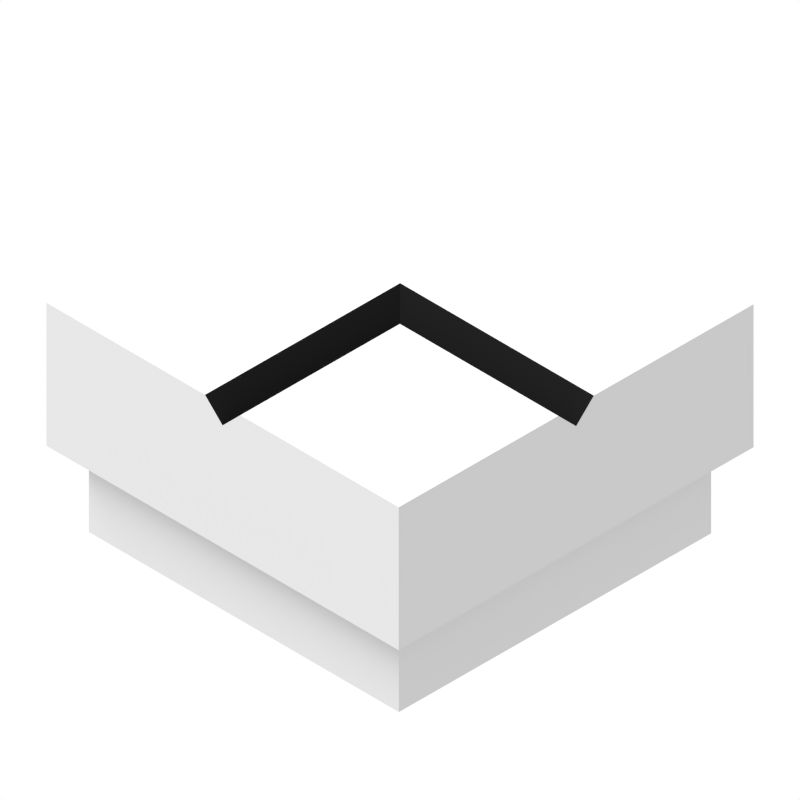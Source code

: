 # Source: goban_piece_corner.blend  (saved by Blender 2.73.0; exported with 4.5.12 LTS)
import bpy
from mathutils import Matrix  # noqa: F401  (used for matrix-valued properties, if any)

bpy.ops.wm.read_factory_settings(use_empty=True)
scene = bpy.context.scene
scene.name = 'Scene'

# ---- collections
col_collection_1 = bpy.data.collections.new('Collection 1'); scene.collection.children.link(col_collection_1)

# ---- materials (node trees are filled in below, after node groups)
mat_black = bpy.data.materials.new('Black')
mat_black.alpha_threshold = 0.0
mat_black.roughness = 0.5
mat_white = bpy.data.materials.new('White')
mat_white.alpha_threshold = 0.0
mat_white.roughness = 0.5
mat_material_013 = bpy.data.materials.new('Material.013')
mat_material_013.alpha_threshold = 0.0
mat_material_013.roughness = 0.5

# ---- material node trees
mat_black.use_nodes = True; mat_black.node_tree.nodes.clear()
_N = mat_black.node_tree.nodes; _L = mat_black.node_tree.links
n0 = _N.new('ShaderNodeOutputMaterial'); n0.name = 'Material Output'; n0.location = (300, 300)
n1 = _N.new('ShaderNodeBsdfDiffuse'); n1.name = 'Diffuse BSDF'; n1.location = (100, 300)
n1.inputs[0].default_value = (0.01, 0.01, 0.01, 1.0)
n1.inputs[1].default_value = 0.2
_L.new(n1.outputs[0], n0.inputs[0])
n0.is_active_output = True
mat_white.use_nodes = True; mat_white.node_tree.nodes.clear()
_N = mat_white.node_tree.nodes; _L = mat_white.node_tree.links
n0 = _N.new('ShaderNodeOutputMaterial'); n0.name = 'Material Output'; n0.location = (300, 300)
n1 = _N.new('ShaderNodeBsdfDiffuse'); n1.name = 'Diffuse BSDF'; n1.location = (100, 300)
n1.inputs[0].default_value = (0.581, 0.581, 0.581, 1.0)
_L.new(n1.outputs[0], n0.inputs[0])
n0.is_active_output = True
mat_material_013.use_nodes = True; mat_material_013.node_tree.nodes.clear()
_N = mat_material_013.node_tree.nodes; _L = mat_material_013.node_tree.links
n0 = _N.new('ShaderNodeOutputMaterial'); n0.name = 'Material Output'; n0.location = (300, 300)
n1 = _N.new('ShaderNodeBsdfDiffuse'); n1.name = 'Diffuse BSDF'; n1.location = (10, 300)
n1.inputs[0].default_value = (0.691, 0.779, 0.8, 1.0)
_L.new(n1.outputs[0], n0.inputs[0])
n0.is_active_output = True

# ---- world
world_world = bpy.data.worlds.new('World'); scene.world = world_world
world_world.use_nodes = True; world_world.node_tree.nodes.clear()
_N = world_world.node_tree.nodes; _L = world_world.node_tree.links
n0 = _N.new('ShaderNodeOutputWorld'); n0.name = 'World Output'; n0.location = (300, 300)
n1 = _N.new('ShaderNodeBackground'); n1.name = 'Background'; n1.location = (110, 300)
n2 = _N.new('ShaderNodeRGB'); n2.name = 'RGB'; n2.location = (-80, 300)
n2.outputs[0].default_value = (1.0, 1.0, 1.0, 0.0)
_L.new(n1.outputs[0], n0.inputs[0])
_L.new(n2.outputs[0], n1.inputs[0])
n0.is_active_output = True
world_world.color = (1.0, 1.0, 1.0)
world_world.use_sun_shadow = False
world_world.sun_shadow_jitter_overblur = 0.0
world_world.cycles.sampling_method = 'MANUAL'
world_world.cycles.sample_map_resolution = 256

# ---- cameras
cam_camera = bpy.data.cameras.new('Camera')
cam_camera.type = 'ORTHO'
cam_camera.sensor_fit = 'HORIZONTAL'
cam_camera.clip_end = 100.0
cam_camera.lens = 35.0
cam_camera.sensor_width = 32.0
cam_camera.sensor_height = 18.0
cam_camera.ortho_scale = 3.2
cam_camera.dof.focus_distance = 0.0

# ---- lights
light_sun = bpy.data.lights.new('Sun', 'SUN')
light_sun.transmission_factor = 0.0
light_sun.cutoff_distance = 30.0
light_sun.angle = 0.5829
light_sun.energy = 3.0
light_sun.shadow_buffer_clip_start = 1.001
light_sun.shadow_soft_size = 0.3
light_sun.shadow_cascade_max_distance = 1000.0
light_sun.cycles.use_multiple_importance_sampling = False

# ---- meshes
me_cube_024 = bpy.data.meshes.new('Cube.024')
me_cube_024.from_pydata([(0.0, -1.0, 0.9), (-1.0, -1.0, 1.0), (-1.0, 1.0, 1.0), (1.0, 1.0, 1.0), (1.0, -1.0, 1.0), (-1.0, -1.0, 0.3), (-1.0, 1.0, 0.3), (1.0, 1.0, 0.3), (1.0, -1.0, 0.3), (-0.88, -0.88, -0.122), (-0.88, 0.88, -0.122), (0.88, 0.88, -0.122), (0.88, -0.88, -0.122), (-0.88, -0.88, 0.222), (-0.88, 0.88, 0.222), (0.88, 0.88, 0.222), (0.88, -0.88, 0.222), (0.1, -1.0, 1.0), (-0.1, -1.0, 1.0), (1.0, 0.0, 0.9), (-0.1, -0.1, 1.0), (0.1, -0.1, 1.0), (0.0, -0.1, 0.9), (1.0, -0.1, 1.0), (0.0, 0.0, 0.9), (0.1, 0.0, 0.9), (1.0, 0.1, 1.0), (0.1, 0.1, 1.0), (-0.1, 0.1, 1.0)], [], [(15, 14, 6, 7), (19, 26, 27, 25), (10, 11, 12, 9), (28, 24, 25, 27), (4, 23, 21, 17), (6, 2, 3, 7), (18, 20, 28, 27, 26, 3, 2, 1), (23, 19, 25, 21), (21, 25, 24, 22), (17, 21, 22, 0), (0, 22, 20, 18), (5, 1, 2, 6), (10, 14, 15, 11), (24, 28, 20, 22), (8, 16, 15, 7), (8, 7, 3, 26, 19, 23, 4), (11, 15, 16, 12), (16, 13, 9, 12), (8, 5, 13, 16), (1, 5, 8, 4, 17, 0, 18), (6, 14, 13, 5), (14, 10, 9, 13)])
me_cube_024.polygons.foreach_set('material_index', [1, 0, 1, 0, 1, 1, 1, 0, 0, 0, 0, 1, 1, 0, 1, 1, 1, 1, 1, 1, 1, 1])
me_cube_024.materials.append(mat_black)
me_cube_024.materials.append(mat_white)
me_cube_024.use_remesh_preserve_volume = False
me_cube_024.use_remesh_preserve_attributes = False
me_cube_024.use_mirror_vertex_groups = False
me_cube_024.update()
me_plane = bpy.data.meshes.new('Plane')
me_plane.from_pydata([(-1.0, -1.0, 0.0), (1.0, -1.0, 0.0), (-1.0, 1.0, 0.0), (1.0, 1.0, 0.0)], [], [(0, 1, 3, 2)])
me_plane.materials.append(mat_material_013)
me_plane.use_remesh_preserve_volume = False
me_plane.use_remesh_preserve_attributes = False
me_plane.use_mirror_vertex_groups = False
me_plane.update()

# ---- objects
ob_cube = bpy.data.objects.new('Cube', me_cube_024)
ob_plane = bpy.data.objects.new('Plane', me_plane)
ob_lamp = bpy.data.objects.new('Lamp', light_sun)
ob_camera = bpy.data.objects.new('Camera', cam_camera)

# ---- transforms, parenting, visibility, modifiers, constraints
ob_cube.location = (0.0, 0.0, 0.0)
ob_cube.rotation_euler = (0.0, -0.0, -12.57)
ob_cube.lineart.crease_threshold = 0.0
ob_plane.location = (-2.041, 2.06, -1.899)
ob_plane.rotation_euler = (0.9564, 0.0, 0.7854)
ob_plane.scale = (1.719, 1.719, 1.719)
ob_plane.hide_viewport = True
ob_plane.hide_select = True
ob_plane.hide_render = True
ob_plane.lineart.crease_threshold = 0.0
ob_lamp.location = (-0.8195, -0.9449, 2.411)
ob_lamp.rotation_euler = (-0.5868, -0.2082, 2.025)
ob_lamp.scale = (0.08432, 0.08432, 0.08432)
ob_lamp.lock_rotations_4d = False
ob_lamp.empty_display_type = 'ARROWS'
ob_lamp.color = (0.0, 0.0, 0.0, 0.0)
ob_lamp.lineart.crease_threshold = 0.0
ob_camera.location = (12.0, -12.0, 12.5)
ob_camera.rotation_euler = (0.9564, 0.0, 0.7854)
ob_camera.lock_rotations_4d = False
ob_camera.empty_display_type = 'ARROWS'
ob_camera.color = (0.0, 0.0, 0.0, 0.0)
ob_camera.display_type = 'WIRE'
ob_camera.lineart.crease_threshold = 0.0

# ---- collection membership
col_collection_1.objects.link(ob_cube)
col_collection_1.objects.link(ob_plane)
col_collection_1.objects.link(ob_lamp)
col_collection_1.objects.link(ob_camera)

# ---- scene / render settings (as saved in the file)
scene.camera = ob_camera
scene.frame_start = 1; scene.frame_end = 250; scene.frame_set(1)
scene.render.engine = 'CYCLES'
scene.render.image_settings.compression = 90
scene.render.resolution_x = 250
scene.render.resolution_y = 250
scene.render.dither_intensity = 0.0
scene.render.film_transparent = True
scene.render.use_placeholder = True
scene.render.use_render_cache = True
scene.cycles.use_denoising = False
scene.cycles.samples = 200
scene.cycles.sampling_pattern = 'TABULATED_SOBOL'
scene.cycles.light_sampling_threshold = 0.0
scene.cycles.use_adaptive_sampling = False
scene.cycles.use_light_tree = False
scene.cycles.blur_glossy = 0.0
scene.cycles.pixel_filter_type = 'GAUSSIAN'
scene.cycles.sample_clamp_indirect = 0.0
scene.view_settings.view_transform = 'Standard'
bpy.context.view_layer.update()
